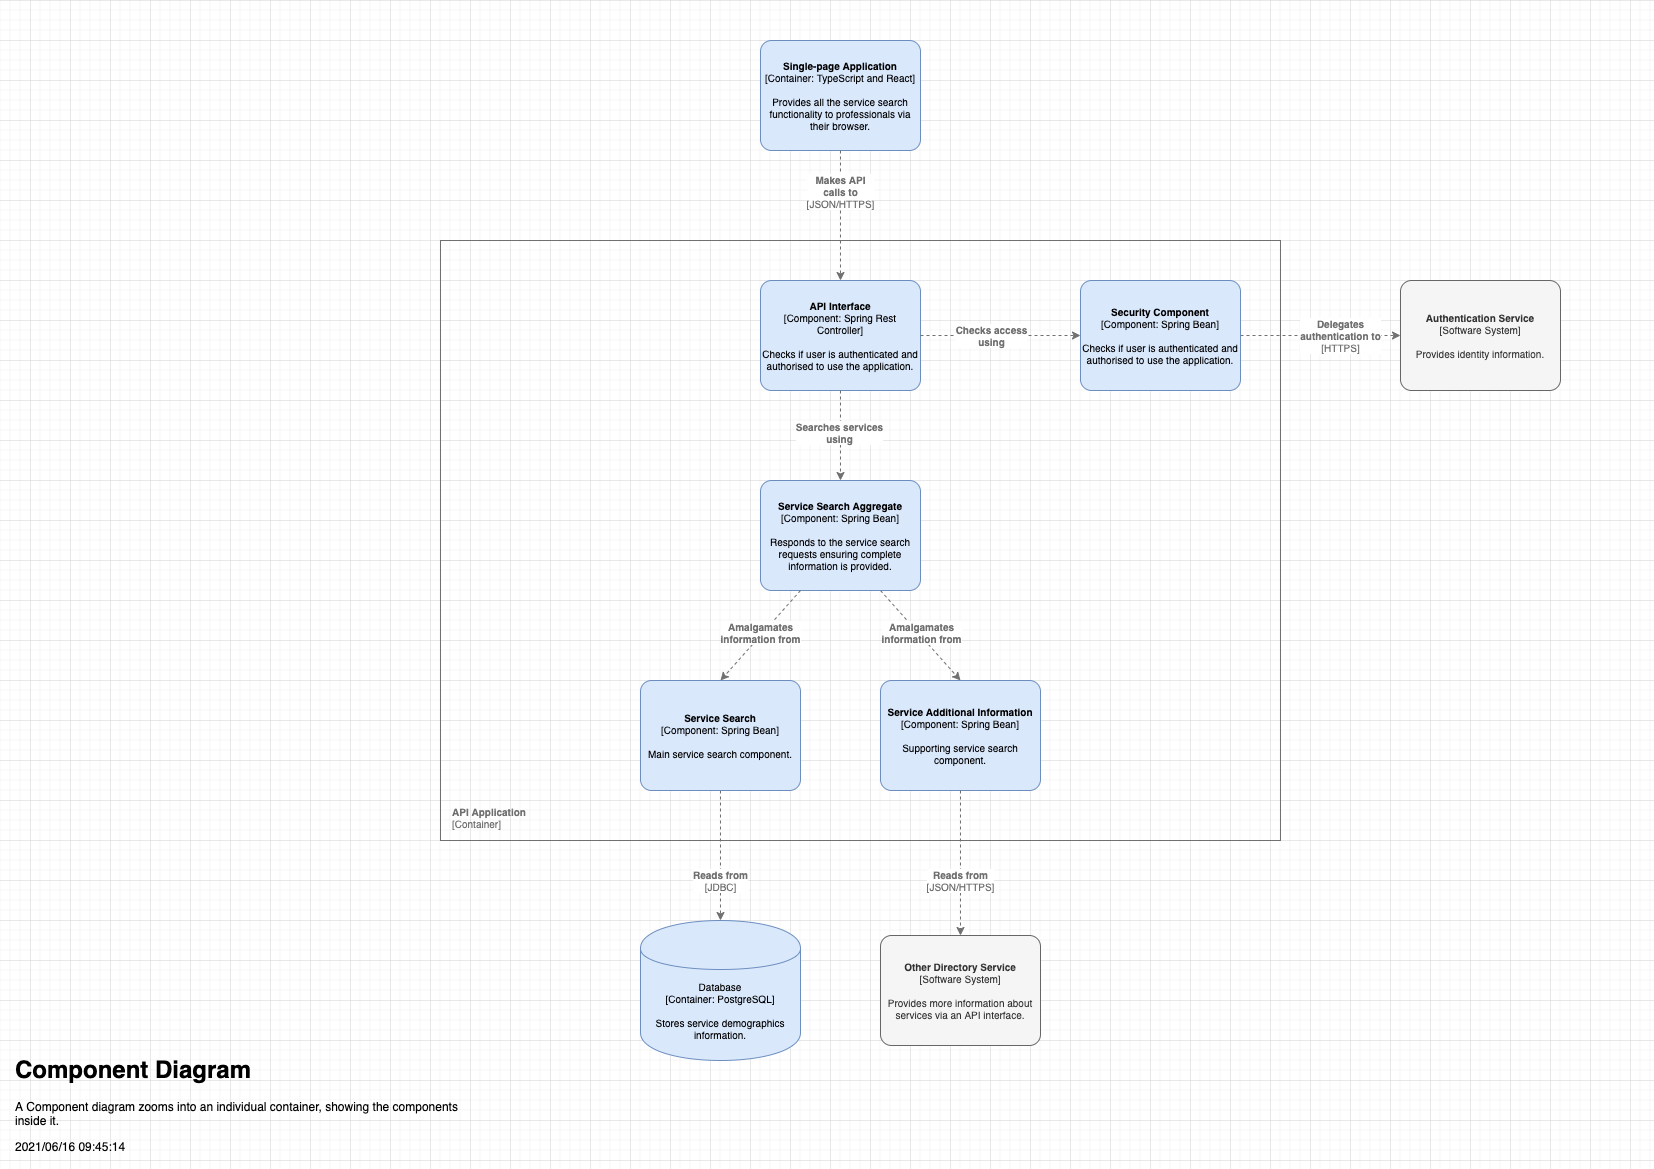

The diagram above was exported from draw.io. Its source (the exported page's mxGraphModel, read from the mxfile embedded in the PNG):
<mxGraphModel dx="2463" dy="1323" grid="1" gridSize="10" guides="1" tooltips="1" connect="1" arrows="1" fold="1" page="1" pageScale="1" pageWidth="1654" pageHeight="1169" math="0" shadow="0">
  <root>
    <mxCell id="s1QKxg7KObG4GJ_9CcaR-0" />
    <mxCell id="s1QKxg7KObG4GJ_9CcaR-1" parent="s1QKxg7KObG4GJ_9CcaR-0" />
    <mxCell id="s1QKxg7KObG4GJ_9CcaR-2" value="&lt;h1&gt;Component Diagram&lt;/h1&gt;A Component diagram zooms into an individual container, showing the components inside it.&lt;p&gt;&lt;span&gt;2021/06/16 09:45:14&lt;/span&gt;&lt;br&gt;&lt;/p&gt;" style="text;html=1;strokeColor=none;fillColor=none;spacing=5;spacingTop=-20;whiteSpace=wrap;overflow=hidden;rounded=0;fontColor=#000000;align=left;" vertex="1" parent="s1QKxg7KObG4GJ_9CcaR-1">
      <mxGeometry x="10" y="1050" width="470" height="110" as="geometry" />
    </mxCell>
    <mxCell id="9sTIgIP7gp7ie-EycSoO-0" value="" style="rounded=0;whiteSpace=wrap;html=1;fontSize=10;fontColor=#707070;strokeColor=#707070;fillColor=none;" vertex="1" parent="s1QKxg7KObG4GJ_9CcaR-1">
      <mxGeometry x="440" y="240" width="840" height="600" as="geometry" />
    </mxCell>
    <object placeholders="1" c4Name="Other Directory Service" c4Type="Software System" c4Description="Provides more information about services via an API interface." label="&lt;b style=&quot;font-size: 10px;&quot;&gt;%c4Name%&lt;/b&gt;&lt;div style=&quot;font-size: 10px;&quot;&gt;[%c4Type%]&lt;/div&gt;&lt;br style=&quot;font-size: 10px;&quot;&gt;&lt;div style=&quot;font-size: 10px;&quot;&gt;%c4Description%&lt;/div&gt;" id="9sTIgIP7gp7ie-EycSoO-1">
      <mxCell style="rounded=1;whiteSpace=wrap;html=1;labelBackgroundColor=none;fillColor=#f5f5f5;fontColor=#333333;align=center;arcSize=10;strokeColor=#666666;metaEdit=1;metaData={&quot;c4Type&quot;:{&quot;editable&quot;:false}};points=[[0.25,0,0],[0.5,0,0],[0.75,0,0],[1,0.25,0],[1,0.5,0],[1,0.75,0],[0.75,1,0],[0.5,1,0],[0.25,1,0],[0,0.75,0],[0,0.5,0],[0,0.25,0]];fontSize=10;" vertex="1" parent="s1QKxg7KObG4GJ_9CcaR-1">
        <mxGeometry x="880" y="935" width="160" height="110.00000000000001" as="geometry" />
      </mxCell>
    </object>
    <mxCell id="9sTIgIP7gp7ie-EycSoO-3" value="" style="endArrow=classic;html=1;strokeWidth=1;fontColor=#707070;dashed=1;strokeColor=#707070;exitX=0.75;exitY=1;exitDx=0;exitDy=0;exitPerimeter=0;entryX=0.5;entryY=0;entryDx=0;entryDy=0;entryPerimeter=0;" edge="1" parent="s1QKxg7KObG4GJ_9CcaR-1" source="TrcrnzZqdhf3qmetocjD-2" target="TrcrnzZqdhf3qmetocjD-1">
      <mxGeometry width="50" height="50" relative="1" as="geometry">
        <mxPoint x="1200" y="840" as="sourcePoint" />
        <mxPoint x="1079.9999999999995" y="903" as="targetPoint" />
      </mxGeometry>
    </mxCell>
    <mxCell id="9sTIgIP7gp7ie-EycSoO-4" value="&lt;b&gt;Amalgamates&lt;br&gt;information from&lt;/b&gt;" style="edgeLabel;html=1;align=center;verticalAlign=middle;resizable=0;points=[];fontSize=10;fontColor=#707070;" vertex="1" connectable="0" parent="9sTIgIP7gp7ie-EycSoO-3">
      <mxGeometry x="-0.1397" relative="1" as="geometry">
        <mxPoint x="6" y="3" as="offset" />
      </mxGeometry>
    </mxCell>
    <object placeholders="1" c4Name="Single-page Application" c4Type="Container" c4Technology="TypeScript and React" c4Description="Provides all the service search functionality to professionals via their browser." label="&lt;b&gt;%c4Name%&lt;/b&gt;&lt;div&gt;[%c4Type%: %c4Technology%]&lt;/div&gt;&lt;br&gt;&lt;div&gt;%c4Description%&lt;/div&gt;" id="9sTIgIP7gp7ie-EycSoO-7">
      <mxCell style="rounded=1;whiteSpace=wrap;html=1;labelBackgroundColor=none;align=center;arcSize=10;metaEdit=1;metaData={&quot;c4Type&quot;:{&quot;editable&quot;:false}};points=[[0.25,0,0],[0.5,0,0],[0.75,0,0],[1,0.25,0],[1,0.5,0],[1,0.75,0],[0.75,1,0],[0.5,1,0],[0.25,1,0],[0,0.75,0],[0,0.5,0],[0,0.25,0]];fontSize=10;fillColor=#dae8fc;strokeColor=#6c8ebf;" vertex="1" parent="s1QKxg7KObG4GJ_9CcaR-1">
        <mxGeometry x="760" y="40" width="160" height="110.00000000000001" as="geometry" />
      </mxCell>
    </object>
    <mxCell id="9sTIgIP7gp7ie-EycSoO-10" value="" style="endArrow=classic;html=1;strokeWidth=1;fontColor=#707070;dashed=1;strokeColor=#707070;exitX=0.5;exitY=1;exitDx=0;exitDy=0;exitPerimeter=0;" edge="1" parent="s1QKxg7KObG4GJ_9CcaR-1" source="9sTIgIP7gp7ie-EycSoO-7" target="YaDMYfxn3vKmOuqRNf6--0">
      <mxGeometry x="190" y="230" width="50" height="50" as="geometry">
        <mxPoint x="749.9999999999995" y="405" as="sourcePoint" />
        <mxPoint x="880" y="320" as="targetPoint" />
      </mxGeometry>
    </mxCell>
    <mxCell id="9sTIgIP7gp7ie-EycSoO-11" value="&lt;b&gt;Makes API&lt;br&gt;calls to&lt;/b&gt;&lt;br&gt;[JSON/HTTPS]" style="edgeLabel;html=1;align=center;verticalAlign=middle;resizable=0;points=[];fontSize=10;fontColor=#707070;labelBackgroundColor=#ffffff;" vertex="1" connectable="0" parent="9sTIgIP7gp7ie-EycSoO-10">
      <mxGeometry x="-0.1556" relative="1" as="geometry">
        <mxPoint y="-15" as="offset" />
      </mxGeometry>
    </mxCell>
    <object c4Type="Database" c4Technology="PostgreSQL" c4Description="Stores service demographics information." label="%c4Type%&lt;div style=&quot;font-size: 10px;&quot;&gt;[Container:&amp;nbsp;%c4Technology%]&lt;/div&gt;&lt;br style=&quot;font-size: 10px;&quot;&gt;&lt;div style=&quot;font-size: 10px;&quot;&gt;%c4Description%&lt;/div&gt;" placeholders="1" id="9sTIgIP7gp7ie-EycSoO-12">
      <mxCell style="shape=cylinder;whiteSpace=wrap;html=1;boundedLbl=1;rounded=0;labelBackgroundColor=none;fontSize=10;align=center;metaEdit=1;points=[[0.5,0,0],[1,0.25,0],[1,0.5,0],[1,0.75,0],[0.5,1,0],[0,0.75,0],[0,0.5,0],[0,0.25,0]];metaData={&quot;c4Type&quot;:{&quot;editable&quot;:true}};fixDash=0;comic=0;fontStyle=0;fillColor=#dae8fc;strokeColor=#6c8ebf;" vertex="1" parent="s1QKxg7KObG4GJ_9CcaR-1">
        <mxGeometry x="640" y="920" width="160" height="140" as="geometry" />
      </mxCell>
    </object>
    <mxCell id="9sTIgIP7gp7ie-EycSoO-13" value="&lt;b&gt;API Application&lt;/b&gt;&lt;br&gt;[Container]" style="text;html=1;strokeColor=none;fillColor=none;align=left;verticalAlign=bottom;whiteSpace=wrap;rounded=0;dashed=1;fontSize=10;fontColor=#707070;" vertex="1" parent="s1QKxg7KObG4GJ_9CcaR-1">
      <mxGeometry x="450.00377952755906" y="789.996923076923" width="156.2204724409449" height="41.53846153846154" as="geometry" />
    </mxCell>
    <mxCell id="9sTIgIP7gp7ie-EycSoO-15" value="" style="endArrow=classic;html=1;strokeWidth=1;fontColor=#707070;dashed=1;strokeColor=#707070;exitX=0.5;exitY=1;exitDx=0;exitDy=0;exitPerimeter=0;" edge="1" parent="s1QKxg7KObG4GJ_9CcaR-1" source="TrcrnzZqdhf3qmetocjD-0" target="9sTIgIP7gp7ie-EycSoO-12">
      <mxGeometry width="50" height="50" relative="1" as="geometry">
        <mxPoint x="810" y="800" as="sourcePoint" />
        <mxPoint x="853.3035714285711" y="930" as="targetPoint" />
      </mxGeometry>
    </mxCell>
    <mxCell id="9sTIgIP7gp7ie-EycSoO-16" value="&lt;b&gt;Reads from&lt;/b&gt;&lt;br&gt;[JDBC]" style="edgeLabel;html=1;align=center;verticalAlign=middle;resizable=0;points=[];fontSize=10;fontColor=#707070;" vertex="1" connectable="0" parent="9sTIgIP7gp7ie-EycSoO-15">
      <mxGeometry x="-0.1397" relative="1" as="geometry">
        <mxPoint y="34" as="offset" />
      </mxGeometry>
    </mxCell>
    <object placeholders="1" c4Name="Authentication Service" c4Type="Software System" c4Description="Provides identity information." label="&lt;b style=&quot;font-size: 10px;&quot;&gt;%c4Name%&lt;/b&gt;&lt;div style=&quot;font-size: 10px;&quot;&gt;[%c4Type%]&lt;/div&gt;&lt;br style=&quot;font-size: 10px;&quot;&gt;&lt;div style=&quot;font-size: 10px;&quot;&gt;%c4Description%&lt;/div&gt;" id="0mvL33ekEpjw4ximG5k8-0">
      <mxCell style="rounded=1;whiteSpace=wrap;html=1;labelBackgroundColor=none;fillColor=#f5f5f5;fontColor=#333333;align=center;arcSize=10;strokeColor=#666666;metaEdit=1;metaData={&quot;c4Type&quot;:{&quot;editable&quot;:false}};points=[[0.25,0,0],[0.5,0,0],[0.75,0,0],[1,0.25,0],[1,0.5,0],[1,0.75,0],[0.75,1,0],[0.5,1,0],[0.25,1,0],[0,0.75,0],[0,0.5,0],[0,0.25,0]];fontSize=10;" vertex="1" parent="s1QKxg7KObG4GJ_9CcaR-1">
        <mxGeometry x="1400" y="280" width="160" height="110.00000000000001" as="geometry" />
      </mxCell>
    </object>
    <mxCell id="0mvL33ekEpjw4ximG5k8-1" value="" style="endArrow=classic;html=1;strokeWidth=1;fontColor=#707070;dashed=1;strokeColor=#707070;" edge="1" parent="s1QKxg7KObG4GJ_9CcaR-1" target="0mvL33ekEpjw4ximG5k8-0" source="lcUTgdSXsvsiEZLMSdJc-0">
      <mxGeometry width="50" height="50" relative="1" as="geometry">
        <mxPoint x="1464.6226415094338" y="570" as="sourcePoint" />
        <mxPoint x="2130" y="810" as="targetPoint" />
      </mxGeometry>
    </mxCell>
    <mxCell id="0mvL33ekEpjw4ximG5k8-2" value="Delegates&lt;br&gt;authentication to&lt;br&gt;&lt;span style=&quot;font-weight: normal&quot;&gt;[HTTPS]&lt;/span&gt;" style="edgeLabel;html=1;align=center;verticalAlign=middle;resizable=0;points=[];fontSize=10;fontColor=#707070;fontStyle=1" vertex="1" connectable="0" parent="0mvL33ekEpjw4ximG5k8-1">
      <mxGeometry x="-0.1397" relative="1" as="geometry">
        <mxPoint x="31" as="offset" />
      </mxGeometry>
    </mxCell>
    <object placeholders="1" c4Name="Security Component" c4Type="Component" c4Technology="Spring Bean" c4Description="Checks if user is authenticated and authorised to use the application." label="&lt;b&gt;%c4Name%&lt;/b&gt;&lt;div&gt;[%c4Type%: %c4Technology%]&lt;/div&gt;&lt;br&gt;&lt;div&gt;%c4Description%&lt;/div&gt;" id="lcUTgdSXsvsiEZLMSdJc-0">
      <mxCell style="rounded=1;whiteSpace=wrap;html=1;labelBackgroundColor=none;align=center;arcSize=10;metaEdit=1;metaData={&quot;c4Type&quot;:{&quot;editable&quot;:false}};points=[[0.25,0,0],[0.5,0,0],[0.75,0,0],[1,0.25,0],[1,0.5,0],[1,0.75,0],[0.75,1,0],[0.5,1,0],[0.25,1,0],[0,0.75,0],[0,0.5,0],[0,0.25,0]];comic=0;fontSize=10;strokeColor=#6c8ebf;fillColor=#dae8fc;" vertex="1" parent="s1QKxg7KObG4GJ_9CcaR-1">
        <mxGeometry x="1080" y="280" width="160" height="110.00000000000001" as="geometry" />
      </mxCell>
    </object>
    <object placeholders="1" c4Name="API Interface" c4Type="Component" c4Technology="Spring Rest Controller" c4Description="Checks if user is authenticated and authorised to use the application." label="&lt;b&gt;%c4Name%&lt;/b&gt;&lt;div&gt;[%c4Type%: %c4Technology%]&lt;/div&gt;&lt;br&gt;&lt;div&gt;%c4Description%&lt;/div&gt;" id="YaDMYfxn3vKmOuqRNf6--0">
      <mxCell style="rounded=1;whiteSpace=wrap;html=1;labelBackgroundColor=none;align=center;arcSize=10;metaEdit=1;metaData={&quot;c4Type&quot;:{&quot;editable&quot;:false}};points=[[0.25,0,0],[0.5,0,0],[0.75,0,0],[1,0.25,0],[1,0.5,0],[1,0.75,0],[0.75,1,0],[0.5,1,0],[0.25,1,0],[0,0.75,0],[0,0.5,0],[0,0.25,0]];comic=0;fontSize=10;strokeColor=#6c8ebf;fillColor=#dae8fc;" vertex="1" parent="s1QKxg7KObG4GJ_9CcaR-1">
        <mxGeometry x="760" y="280" width="160" height="110.00000000000001" as="geometry" />
      </mxCell>
    </object>
    <object placeholders="1" c4Name="Service Search" c4Type="Component" c4Technology="Spring Bean" c4Description="Main service search component." label="&lt;b&gt;%c4Name%&lt;/b&gt;&lt;div&gt;[%c4Type%: %c4Technology%]&lt;/div&gt;&lt;br&gt;&lt;div&gt;%c4Description%&lt;/div&gt;" id="TrcrnzZqdhf3qmetocjD-0">
      <mxCell style="rounded=1;whiteSpace=wrap;html=1;labelBackgroundColor=none;align=center;arcSize=10;metaEdit=1;metaData={&quot;c4Type&quot;:{&quot;editable&quot;:false}};points=[[0.25,0,0],[0.5,0,0],[0.75,0,0],[1,0.25,0],[1,0.5,0],[1,0.75,0],[0.75,1,0],[0.5,1,0],[0.25,1,0],[0,0.75,0],[0,0.5,0],[0,0.25,0]];comic=0;fontSize=10;strokeColor=#6c8ebf;fillColor=#dae8fc;" vertex="1" parent="s1QKxg7KObG4GJ_9CcaR-1">
        <mxGeometry x="640" y="680" width="160" height="110.00000000000001" as="geometry" />
      </mxCell>
    </object>
    <object placeholders="1" c4Name="Service Additional Information" c4Type="Component" c4Technology="Spring Bean" c4Description="Supporting service search component." label="&lt;b&gt;%c4Name%&lt;/b&gt;&lt;div&gt;[%c4Type%: %c4Technology%]&lt;/div&gt;&lt;br&gt;&lt;div&gt;%c4Description%&lt;/div&gt;" id="TrcrnzZqdhf3qmetocjD-1">
      <mxCell style="rounded=1;whiteSpace=wrap;html=1;labelBackgroundColor=none;align=center;arcSize=10;metaEdit=1;metaData={&quot;c4Type&quot;:{&quot;editable&quot;:false}};points=[[0.25,0,0],[0.5,0,0],[0.75,0,0],[1,0.25,0],[1,0.5,0],[1,0.75,0],[0.75,1,0],[0.5,1,0],[0.25,1,0],[0,0.75,0],[0,0.5,0],[0,0.25,0]];comic=0;fontSize=10;strokeColor=#6c8ebf;fillColor=#dae8fc;" vertex="1" parent="s1QKxg7KObG4GJ_9CcaR-1">
        <mxGeometry x="880" y="680" width="160" height="110.00000000000001" as="geometry" />
      </mxCell>
    </object>
    <object placeholders="1" c4Name="Service Search Aggregate" c4Type="Component" c4Technology="Spring Bean" c4Description="Responds to the service search requests ensuring complete information is provided." label="&lt;b&gt;%c4Name%&lt;/b&gt;&lt;div&gt;[%c4Type%: %c4Technology%]&lt;/div&gt;&lt;br&gt;&lt;div&gt;%c4Description%&lt;/div&gt;" id="TrcrnzZqdhf3qmetocjD-2">
      <mxCell style="rounded=1;whiteSpace=wrap;html=1;labelBackgroundColor=none;align=center;arcSize=10;metaEdit=1;metaData={&quot;c4Type&quot;:{&quot;editable&quot;:false}};points=[[0.25,0,0],[0.5,0,0],[0.75,0,0],[1,0.25,0],[1,0.5,0],[1,0.75,0],[0.75,1,0],[0.5,1,0],[0.25,1,0],[0,0.75,0],[0,0.5,0],[0,0.25,0]];comic=0;fontSize=10;strokeColor=#6c8ebf;fillColor=#dae8fc;" vertex="1" parent="s1QKxg7KObG4GJ_9CcaR-1">
        <mxGeometry x="760" y="480" width="160" height="110.00000000000001" as="geometry" />
      </mxCell>
    </object>
    <mxCell id="TrcrnzZqdhf3qmetocjD-3" value="" style="endArrow=classic;html=1;strokeWidth=1;fontColor=#707070;dashed=1;strokeColor=#707070;exitX=0.5;exitY=1;exitDx=0;exitDy=0;exitPerimeter=0;" edge="1" parent="s1QKxg7KObG4GJ_9CcaR-1" source="TrcrnzZqdhf3qmetocjD-1" target="9sTIgIP7gp7ie-EycSoO-1">
      <mxGeometry width="50" height="50" relative="1" as="geometry">
        <mxPoint x="669.9999999999995" y="705" as="sourcePoint" />
        <mxPoint x="612.8571428571431" y="880" as="targetPoint" />
      </mxGeometry>
    </mxCell>
    <mxCell id="TrcrnzZqdhf3qmetocjD-4" value="&lt;b&gt;Reads from&lt;/b&gt;&lt;br&gt;[JSON/HTTPS]" style="edgeLabel;html=1;align=center;verticalAlign=middle;resizable=0;points=[];fontSize=10;fontColor=#707070;" vertex="1" connectable="0" parent="TrcrnzZqdhf3qmetocjD-3">
      <mxGeometry x="-0.1397" relative="1" as="geometry">
        <mxPoint y="28" as="offset" />
      </mxGeometry>
    </mxCell>
    <mxCell id="TrcrnzZqdhf3qmetocjD-5" value="" style="endArrow=classic;html=1;strokeWidth=1;fontColor=#707070;dashed=1;strokeColor=#707070;exitX=0.25;exitY=1;exitDx=0;exitDy=0;exitPerimeter=0;entryX=0.5;entryY=0;entryDx=0;entryDy=0;entryPerimeter=0;" edge="1" parent="s1QKxg7KObG4GJ_9CcaR-1" source="TrcrnzZqdhf3qmetocjD-2" target="TrcrnzZqdhf3qmetocjD-0">
      <mxGeometry width="50" height="50" relative="1" as="geometry">
        <mxPoint x="879.9999999999995" y="580" as="sourcePoint" />
        <mxPoint x="720" y="650" as="targetPoint" />
      </mxGeometry>
    </mxCell>
    <mxCell id="TrcrnzZqdhf3qmetocjD-6" value="&lt;b&gt;Amalgamates&lt;br&gt;information from&lt;/b&gt;" style="edgeLabel;html=1;align=center;verticalAlign=middle;resizable=0;points=[];fontSize=10;fontColor=#707070;" vertex="1" connectable="0" parent="TrcrnzZqdhf3qmetocjD-5">
      <mxGeometry x="-0.1397" relative="1" as="geometry">
        <mxPoint x="-6" y="3" as="offset" />
      </mxGeometry>
    </mxCell>
    <mxCell id="TrcrnzZqdhf3qmetocjD-7" value="" style="endArrow=classic;html=1;strokeWidth=1;fontColor=#707070;dashed=1;strokeColor=#707070;exitX=1;exitY=0.5;exitDx=0;exitDy=0;exitPerimeter=0;entryX=0;entryY=0.5;entryDx=0;entryDy=0;entryPerimeter=0;" edge="1" parent="s1QKxg7KObG4GJ_9CcaR-1" source="YaDMYfxn3vKmOuqRNf6--0" target="lcUTgdSXsvsiEZLMSdJc-0">
      <mxGeometry width="50" height="50" relative="1" as="geometry">
        <mxPoint x="869.9999999999995" y="595" as="sourcePoint" />
        <mxPoint x="919.9999999999995" y="660" as="targetPoint" />
      </mxGeometry>
    </mxCell>
    <mxCell id="TrcrnzZqdhf3qmetocjD-8" value="&lt;b&gt;Checks access&lt;br&gt;using&lt;br&gt;&lt;/b&gt;" style="edgeLabel;html=1;align=center;verticalAlign=middle;resizable=0;points=[];fontSize=10;fontColor=#707070;" vertex="1" connectable="0" parent="TrcrnzZqdhf3qmetocjD-7">
      <mxGeometry x="-0.1397" relative="1" as="geometry">
        <mxPoint x="2" as="offset" />
      </mxGeometry>
    </mxCell>
    <mxCell id="TrcrnzZqdhf3qmetocjD-9" value="" style="endArrow=classic;html=1;strokeWidth=1;fontColor=#707070;dashed=1;strokeColor=#707070;exitX=0.5;exitY=1;exitDx=0;exitDy=0;exitPerimeter=0;entryX=0.5;entryY=0;entryDx=0;entryDy=0;entryPerimeter=0;" edge="1" parent="s1QKxg7KObG4GJ_9CcaR-1" source="YaDMYfxn3vKmOuqRNf6--0" target="TrcrnzZqdhf3qmetocjD-2">
      <mxGeometry width="50" height="50" relative="1" as="geometry">
        <mxPoint x="929.9999999999995" y="345" as="sourcePoint" />
        <mxPoint x="1089.9999999999995" y="345" as="targetPoint" />
      </mxGeometry>
    </mxCell>
    <mxCell id="TrcrnzZqdhf3qmetocjD-10" value="&lt;b&gt;Searches services&lt;br&gt;using&lt;br&gt;&lt;/b&gt;" style="edgeLabel;html=1;align=center;verticalAlign=middle;resizable=0;points=[];fontSize=10;fontColor=#707070;" vertex="1" connectable="0" parent="TrcrnzZqdhf3qmetocjD-9">
      <mxGeometry x="-0.1397" relative="1" as="geometry">
        <mxPoint x="-1" y="3" as="offset" />
      </mxGeometry>
    </mxCell>
  </root>
</mxGraphModel>